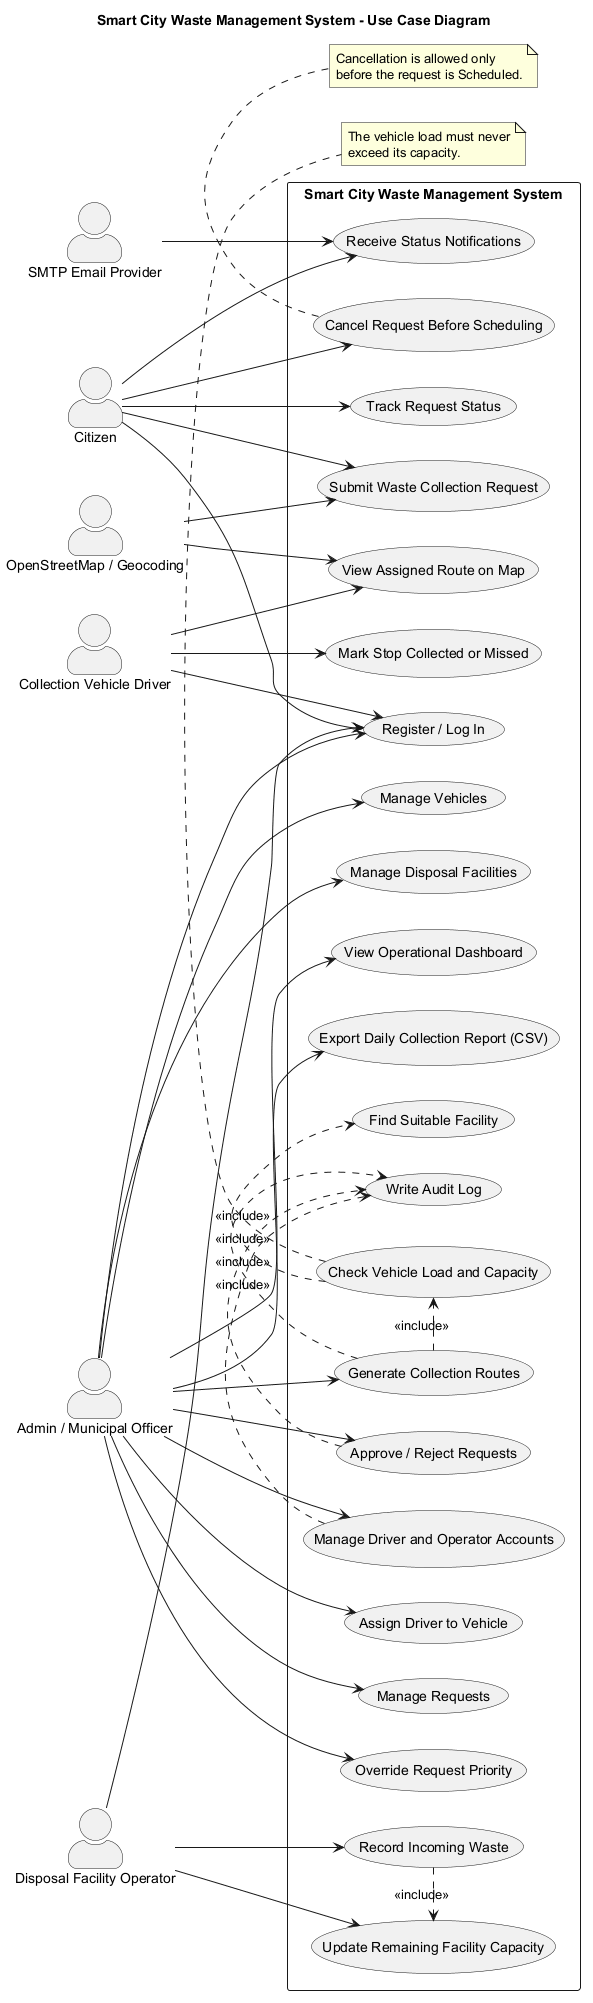

The diagram above was rendered by PlantUML. Its source (embedded in the PNG):
@startuml
title Smart City Waste Management System - Use Case Diagram

left to right direction
skinparam packageStyle rectangle
skinparam shadowing false
skinparam actorStyle awesome

actor Citizen
actor "Collection Vehicle Driver" as Driver
actor "Admin / Municipal Officer" as Admin
actor "Disposal Facility Operator" as Operator
actor "OpenStreetMap / Geocoding" as MapService
actor "SMTP Email Provider" as EmailService

rectangle "Smart City Waste Management System" {
    usecase "Register / Log In" as UC1
    usecase "Submit Waste Collection Request" as UC2
    usecase "Track Request Status" as UC3
    usecase "Cancel Request Before Scheduling" as UC4
    usecase "Receive Status Notifications" as UC5

    usecase "View Assigned Route on Map" as UC6
    usecase "Mark Stop Collected or Missed" as UC7

    usecase "Manage Requests" as UC8
    usecase "Approve / Reject Requests" as UC9
    usecase "Override Request Priority" as UC10
    usecase "Manage Driver and Operator Accounts" as UC11
    usecase "Manage Vehicles" as UC12
    usecase "Assign Driver to Vehicle" as UC13
    usecase "Manage Disposal Facilities" as UC14
    usecase "Generate Collection Routes" as UC15
    usecase "View Operational Dashboard" as UC16
    usecase "Export Daily Collection Report (CSV)" as UC17

    usecase "Record Incoming Waste" as UC18
    usecase "Update Remaining Facility Capacity" as UC19
    usecase "Check Vehicle Load and Capacity" as UC20
    usecase "Find Suitable Facility" as UC21
    usecase "Write Audit Log" as UC22
}

Citizen --> UC1
Citizen --> UC2
Citizen --> UC3
Citizen --> UC4
Citizen --> UC5

Driver --> UC1
Driver --> UC6
Driver --> UC7

Admin --> UC1
Admin --> UC8
Admin --> UC9
Admin --> UC10
Admin --> UC11
Admin --> UC12
Admin --> UC13
Admin --> UC14
Admin --> UC15
Admin --> UC16
Admin --> UC17

Operator --> UC1
Operator --> UC18
Operator --> UC19

MapService --> UC2
MapService --> UC6
EmailService --> UC5

UC18 .> UC19 : <<include>>
UC15 .> UC20 : <<include>>
UC20 .> UC21 : <<include>>
UC9 .> UC22 : <<include>>
UC15 .> UC22 : <<include>>
UC11 .> UC22 : <<include>>

note bottom of UC4
Cancellation is allowed only
before the request is Scheduled.
end note

note bottom of UC20
The vehicle load must never
exceed its capacity.
end note

@enduml